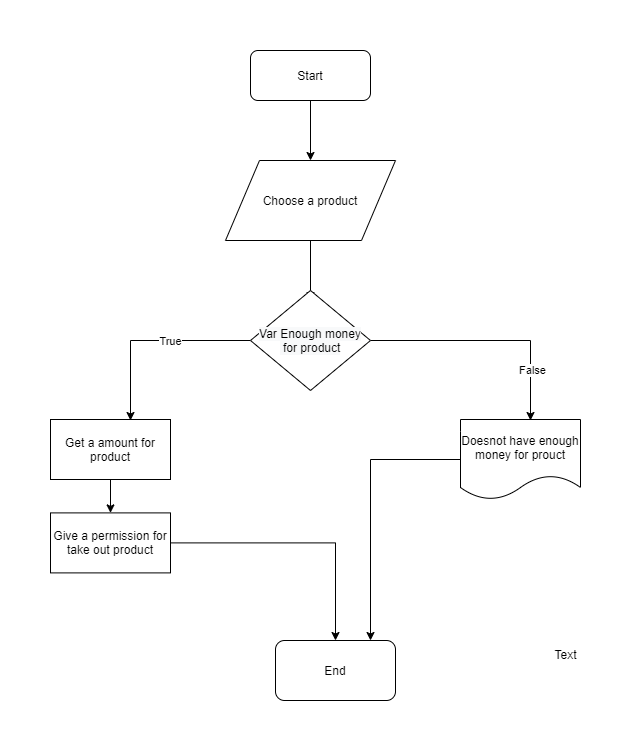

The diagram above was exported from draw.io. Its source (the exported page's mxGraphModel, read from the mxfile embedded in the PNG):
<mxGraphModel dx="1038" dy="548" grid="1" gridSize="10" guides="1" tooltips="1" connect="1" arrows="1" fold="1" page="1" pageScale="1" pageWidth="850" pageHeight="1100" math="0" shadow="0">
  <root>
    <mxCell id="0" />
    <mxCell id="1" parent="0" />
    <mxCell id="D6p3pi2_xatvKu5yzXId-6" style="edgeStyle=orthogonalEdgeStyle;rounded=0;orthogonalLoop=1;jettySize=auto;html=1;entryX=0.5;entryY=0;entryDx=0;entryDy=0;" edge="1" parent="1" source="D6p3pi2_xatvKu5yzXId-1" target="D6p3pi2_xatvKu5yzXId-2">
      <mxGeometry relative="1" as="geometry" />
    </mxCell>
    <mxCell id="D6p3pi2_xatvKu5yzXId-1" value="Start" style="rounded=1;whiteSpace=wrap;html=1;" vertex="1" parent="1">
      <mxGeometry x="330" y="40" width="120" height="50" as="geometry" />
    </mxCell>
    <mxCell id="D6p3pi2_xatvKu5yzXId-7" style="edgeStyle=orthogonalEdgeStyle;rounded=0;orthogonalLoop=1;jettySize=auto;html=1;" edge="1" parent="1" source="D6p3pi2_xatvKu5yzXId-2">
      <mxGeometry relative="1" as="geometry">
        <mxPoint x="390" y="290" as="targetPoint" />
      </mxGeometry>
    </mxCell>
    <mxCell id="D6p3pi2_xatvKu5yzXId-2" value="Choose a product" style="shape=parallelogram;perimeter=parallelogramPerimeter;whiteSpace=wrap;html=1;" vertex="1" parent="1">
      <mxGeometry x="305" y="150" width="170" height="80" as="geometry" />
    </mxCell>
    <mxCell id="D6p3pi2_xatvKu5yzXId-9" style="edgeStyle=orthogonalEdgeStyle;rounded=0;orthogonalLoop=1;jettySize=auto;html=1;exitX=0;exitY=0.5;exitDx=0;exitDy=0;" edge="1" parent="1" source="D6p3pi2_xatvKu5yzXId-8">
      <mxGeometry relative="1" as="geometry">
        <mxPoint x="210" y="410" as="targetPoint" />
      </mxGeometry>
    </mxCell>
    <mxCell id="D6p3pi2_xatvKu5yzXId-11" value="True" style="edgeLabel;html=1;align=center;verticalAlign=middle;resizable=0;points=[];" vertex="1" connectable="0" parent="D6p3pi2_xatvKu5yzXId-9">
      <mxGeometry x="-0.188" relative="1" as="geometry">
        <mxPoint as="offset" />
      </mxGeometry>
    </mxCell>
    <mxCell id="D6p3pi2_xatvKu5yzXId-10" style="edgeStyle=orthogonalEdgeStyle;rounded=0;orthogonalLoop=1;jettySize=auto;html=1;exitX=1;exitY=0.5;exitDx=0;exitDy=0;" edge="1" parent="1" source="D6p3pi2_xatvKu5yzXId-8">
      <mxGeometry relative="1" as="geometry">
        <mxPoint x="610" y="410" as="targetPoint" />
      </mxGeometry>
    </mxCell>
    <mxCell id="D6p3pi2_xatvKu5yzXId-12" value="False" style="edgeLabel;html=1;align=center;verticalAlign=middle;resizable=0;points=[];" vertex="1" connectable="0" parent="D6p3pi2_xatvKu5yzXId-10">
      <mxGeometry x="0.3333" y="-29" relative="1" as="geometry">
        <mxPoint x="30" y="29" as="offset" />
      </mxGeometry>
    </mxCell>
    <mxCell id="D6p3pi2_xatvKu5yzXId-8" value="&#10;&#10;&lt;span style=&quot;color: rgb(0, 0, 0); font-family: helvetica; font-size: 12px; font-style: normal; font-weight: 400; letter-spacing: normal; text-align: center; text-indent: 0px; text-transform: none; word-spacing: 0px; background-color: rgb(248, 249, 250); display: inline; float: none;&quot;&gt;Var Enough money&lt;/span&gt;&lt;br style=&quot;color: rgb(0, 0, 0); font-family: helvetica; font-size: 12px; font-style: normal; font-weight: 400; letter-spacing: normal; text-align: center; text-indent: 0px; text-transform: none; word-spacing: 0px; background-color: rgb(248, 249, 250);&quot;&gt;&lt;span style=&quot;color: rgb(0, 0, 0); font-family: helvetica; font-size: 12px; font-style: normal; font-weight: 400; letter-spacing: normal; text-align: center; text-indent: 0px; text-transform: none; word-spacing: 0px; background-color: rgb(248, 249, 250); display: inline; float: none;&quot;&gt;&amp;nbsp;for product&lt;/span&gt;&#10;&#10;" style="rhombus;whiteSpace=wrap;html=1;" vertex="1" parent="1">
      <mxGeometry x="330" y="280" width="120" height="100" as="geometry" />
    </mxCell>
    <mxCell id="D6p3pi2_xatvKu5yzXId-15" style="edgeStyle=orthogonalEdgeStyle;rounded=0;orthogonalLoop=1;jettySize=auto;html=1;exitX=0.5;exitY=1;exitDx=0;exitDy=0;" edge="1" parent="1" source="D6p3pi2_xatvKu5yzXId-14" target="D6p3pi2_xatvKu5yzXId-16">
      <mxGeometry relative="1" as="geometry">
        <mxPoint x="190" y="532.3999633789062" as="targetPoint" />
      </mxGeometry>
    </mxCell>
    <mxCell id="D6p3pi2_xatvKu5yzXId-14" value="Get a amount for product" style="rounded=0;whiteSpace=wrap;html=1;" vertex="1" parent="1">
      <mxGeometry x="130" y="409" width="120" height="60" as="geometry" />
    </mxCell>
    <mxCell id="D6p3pi2_xatvKu5yzXId-20" style="edgeStyle=orthogonalEdgeStyle;rounded=0;orthogonalLoop=1;jettySize=auto;html=1;" edge="1" parent="1" source="D6p3pi2_xatvKu5yzXId-16" target="D6p3pi2_xatvKu5yzXId-21">
      <mxGeometry relative="1" as="geometry">
        <mxPoint x="360" y="620" as="targetPoint" />
      </mxGeometry>
    </mxCell>
    <mxCell id="D6p3pi2_xatvKu5yzXId-16" value="Give a permission for take out product" style="rounded=0;whiteSpace=wrap;html=1;" vertex="1" parent="1">
      <mxGeometry x="130" y="502.39996337890625" width="120" height="60" as="geometry" />
    </mxCell>
    <mxCell id="D6p3pi2_xatvKu5yzXId-19" style="edgeStyle=orthogonalEdgeStyle;rounded=0;orthogonalLoop=1;jettySize=auto;html=1;" edge="1" parent="1" source="D6p3pi2_xatvKu5yzXId-18">
      <mxGeometry relative="1" as="geometry">
        <mxPoint x="450" y="630" as="targetPoint" />
      </mxGeometry>
    </mxCell>
    <mxCell id="D6p3pi2_xatvKu5yzXId-18" value="Doesnot have enough money for prouct" style="shape=document;whiteSpace=wrap;html=1;boundedLbl=1;" vertex="1" parent="1">
      <mxGeometry x="540" y="409" width="120" height="80" as="geometry" />
    </mxCell>
    <mxCell id="D6p3pi2_xatvKu5yzXId-21" value="End" style="rounded=1;whiteSpace=wrap;html=1;" vertex="1" parent="1">
      <mxGeometry x="355" y="630" width="120" height="60" as="geometry" />
    </mxCell>
    <mxCell id="D6p3pi2_xatvKu5yzXId-22" value="Text" style="text;html=1;align=center;verticalAlign=middle;resizable=0;points=[];autosize=1;" vertex="1" parent="1">
      <mxGeometry x="625" y="634" width="40" height="20" as="geometry" />
    </mxCell>
  </root>
</mxGraphModel>